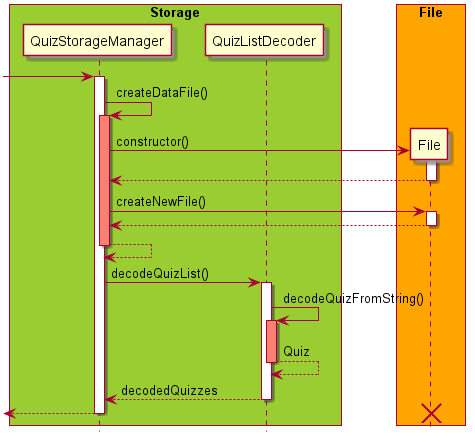

The diagram above was rendered by PlantUML. Its source (embedded in the PNG):
@startuml

skinparam ParticipantPadding 10
skinparam BoxPadding 5
hide footbox

box "Storage" #YellowGreen
participant QuizStorageManager
participant QuizListDecoder
end box

box "File" #orange
participant File
end box
-> QuizStorageManager
activate QuizStorageManager
QuizStorageManager -> QuizStorageManager : createDataFile()
activate QuizStorageManager #salmon
QuizStorageManager -> File ** : constructor()
activate File
File --> QuizStorageManager
deactivate File
QuizStorageManager -> File : createNewFile()
activate File
File --> QuizStorageManager
deactivate File
QuizStorageManager --> QuizStorageManager
deactivate QuizStorageManager

QuizStorageManager -> QuizListDecoder : decodeQuizList()
activate QuizListDecoder
QuizListDecoder -> QuizListDecoder : decodeQuizFromString()
activate QuizListDecoder #salmon
QuizListDecoder --> QuizListDecoder : Quiz
deactivate QuizListDecoder
QuizListDecoder --> QuizStorageManager : decodedQuizzes
deactivate QuizListDecoder
<-- QuizStorageManager
deactivate QuizStorageManager
destroy File

@enduml